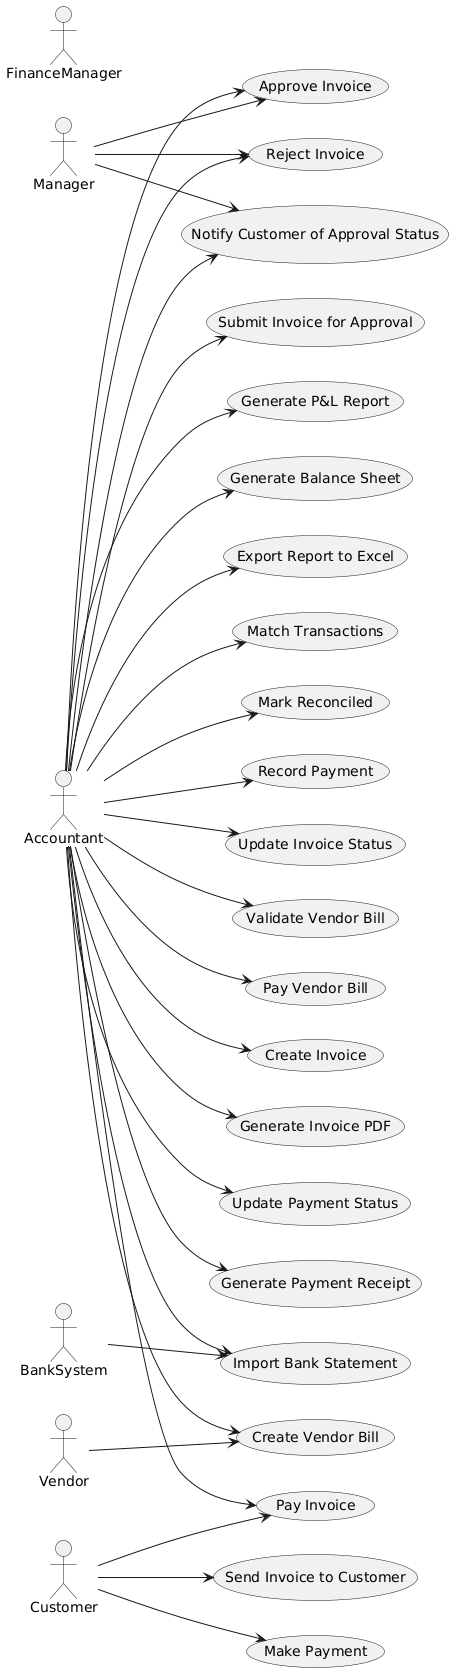

The diagram above was rendered by PlantUML. Its source (embedded in the PNG):
@startuml
actor Accountant
actor Customer
actor Manager
actor Vendor
actor FinanceManager
actor BankSystem

left to right direction

usecase "Create Invoice" as UC1
usecase "Generate Invoice PDF" as UC2
usecase "Send Invoice to Customer" as UC3
usecase "Pay Invoice" as UC4
usecase "Update Payment Status" as UC5
usecase "Generate Payment Receipt" as UC6
usecase "Submit Invoice for Approval" as UC7
usecase "Approve Invoice" as UC8
usecase "Reject Invoice" as UC9
usecase "Notify Customer of Approval Status" as UC10
usecase "Generate P&L Report" as UC11
usecase "Generate Balance Sheet" as UC12
usecase "Export Report to Excel" as UC13
usecase "Import Bank Statement" as UC14
usecase "Match Transactions" as UC15
usecase "Mark Reconciled" as UC16
usecase "Make Payment" as UC17
usecase "Record Payment" as UC18
usecase "Update Invoice Status" as UC19
usecase "Create Vendor Bill" as UC20
usecase "Validate Vendor Bill" as UC21
usecase "Pay Vendor Bill" as UC22

Accountant --> UC1
Accountant --> UC2
Accountant --> UC4
Accountant --> UC5
Accountant --> UC6
Accountant --> UC7
Accountant --> UC8
Accountant --> UC9
Accountant --> UC10
Accountant --> UC11
Accountant --> UC12
Accountant --> UC13
Accountant --> UC14
Accountant --> UC15
Accountant --> UC16
Accountant --> UC18
Accountant --> UC19
Accountant --> UC20
Accountant --> UC21
Accountant --> UC22

Customer --> UC3
Customer --> UC4
Customer --> UC17

Manager --> UC8
Manager --> UC9
Manager --> UC10

Vendor --> UC20

BankSystem --> UC14
@enduml